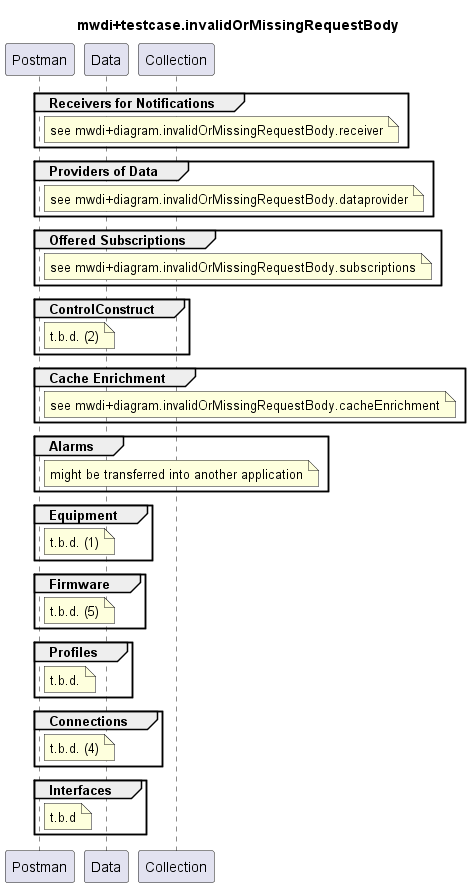

The diagram above was rendered by PlantUML. Its source (embedded in the PNG):
@startuml mwdi+diagram.invalidOrMissingRequestBody
skinparam responseMessageBelowArrow true

title
mwdi+testcase.invalidOrMissingRequestBody
end title

participant "Postman" as Postman
participant "Data" as Data
participant "Collection" as Collection

group Receivers for Notifications
  note right Postman
    see mwdi+diagram.invalidOrMissingRequestBody.receiver
  end note
end

group Providers of Data
  note right Postman
    see mwdi+diagram.invalidOrMissingRequestBody.dataprovider
  end note
end

group Offered Subscriptions
  note right Postman
    see mwdi+diagram.invalidOrMissingRequestBody.subscriptions
  end note
end

group ControlConstruct
  note right Postman
    t.b.d. (2)
  end note
end

group Cache Enrichment
  note right Postman
    see mwdi+diagram.invalidOrMissingRequestBody.cacheEnrichment
  end note
end

group Alarms
  note right Postman
    might be transferred into another application
  end note
end

group Equipment
  note right Postman
    t.b.d. (1)
  end note
end

group Firmware
  note right Postman
    t.b.d. (5)
  end note
end

group Profiles
  note right Postman
    t.b.d.
  end note
end

group Connections
  note right Postman
    t.b.d. (4)
  end note
end

group Interfaces
  note right Postman
    t.b.d
  end note
end

deactivate Postman

@enduml